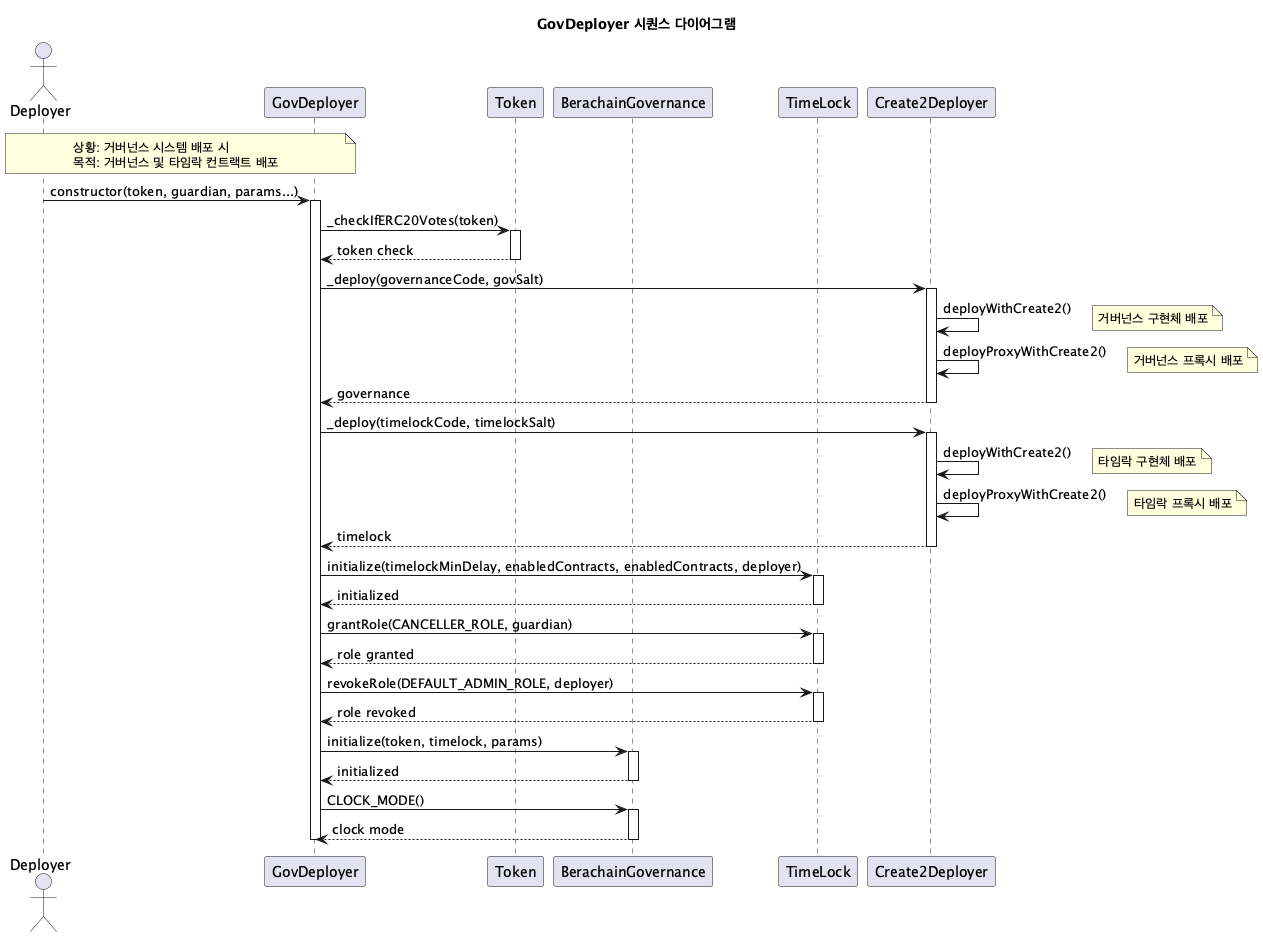

The diagram above was rendered by PlantUML. Its source (embedded in the PNG):
@startuml
title GovDeployer 시퀀스 다이어그램

actor Deployer
participant "GovDeployer" as GD
participant "Token" as T
participant "BerachainGovernance" as BG
participant "TimeLock" as TL
participant "Create2Deployer" as CD

note over Deployer, GD
  상황: 거버넌스 시스템 배포 시
  목적: 거버넌스 및 타임락 컨트랙트 배포
end note

Deployer -> GD: constructor(token, guardian, params...)
activate GD
GD -> T: _checkIfERC20Votes(token)
activate T
T --> GD: token check
deactivate T

GD -> CD: _deploy(governanceCode, govSalt)
activate CD
CD -> CD: deployWithCreate2()
note right: 거버넌스 구현체 배포
CD -> CD: deployProxyWithCreate2()
note right: 거버넌스 프록시 배포
CD --> GD: governance
deactivate CD

GD -> CD: _deploy(timelockCode, timelockSalt)
activate CD
CD -> CD: deployWithCreate2()
note right: 타임락 구현체 배포
CD -> CD: deployProxyWithCreate2()
note right: 타임락 프록시 배포
CD --> GD: timelock
deactivate CD

GD -> TL: initialize(timelockMinDelay, enabledContracts, enabledContracts, deployer)
activate TL
TL --> GD: initialized
deactivate TL

GD -> TL: grantRole(CANCELLER_ROLE, guardian)
activate TL
TL --> GD: role granted
deactivate TL

GD -> TL: revokeRole(DEFAULT_ADMIN_ROLE, deployer)
activate TL
TL --> GD: role revoked
deactivate TL

GD -> BG: initialize(token, timelock, params)
activate BG
BG --> GD: initialized
deactivate BG

GD -> BG: CLOCK_MODE()
activate BG
BG --> GD: clock mode
deactivate BG
deactivate GD

@enduml